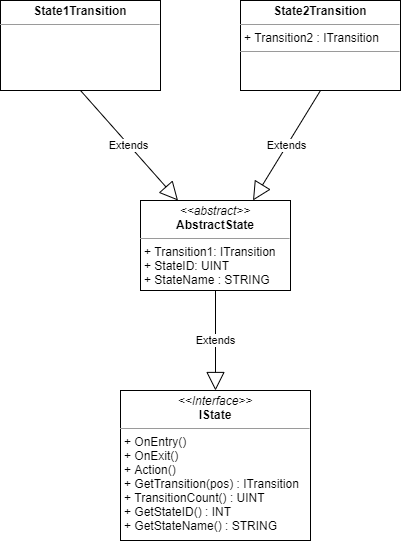

The diagram above was exported from draw.io. Its source (the exported page's mxGraphModel, read from the mxfile embedded in the PNG):
<mxGraphModel dx="402" dy="1738" grid="1" gridSize="10" guides="1" tooltips="1" connect="1" arrows="1" fold="1" page="1" pageScale="1" pageWidth="827" pageHeight="1169" math="0" shadow="0">
  <root>
    <mxCell id="0" />
    <mxCell id="1" parent="0" />
    <mxCell id="5" value="&lt;p style=&quot;margin: 0px ; margin-top: 4px ; text-align: center&quot;&gt;&lt;i&gt;&amp;lt;&amp;lt;Interface&amp;gt;&amp;gt;&lt;/i&gt;&lt;br&gt;&lt;b&gt;IState&lt;/b&gt;&lt;/p&gt;&lt;hr size=&quot;1&quot;&gt;&lt;p style=&quot;margin: 0px ; margin-left: 4px&quot;&gt;&lt;span&gt;+ OnEntry()&lt;/span&gt;&lt;br&gt;&lt;/p&gt;&lt;p style=&quot;margin: 0px 0px 0px 4px&quot;&gt;+ OnExit()&lt;br&gt;&lt;/p&gt;&lt;p style=&quot;margin: 0px 0px 0px 4px&quot;&gt;+ Action()&lt;/p&gt;&lt;p style=&quot;margin: 0px 0px 0px 4px&quot;&gt;+ GetTransition(pos) : ITransition&lt;/p&gt;&lt;p style=&quot;margin: 0px 0px 0px 4px&quot;&gt;+ TransitionCount() : UINT&lt;/p&gt;&lt;p style=&quot;margin: 0px 0px 0px 4px&quot;&gt;+ GetStateID() : INT&lt;/p&gt;&lt;p style=&quot;margin: 0px 0px 0px 4px&quot;&gt;+ GetStateName() : STRING&lt;/p&gt;&lt;p style=&quot;margin: 0px 0px 0px 4px&quot;&gt;&lt;br&gt;&lt;/p&gt;&lt;div&gt;&lt;br&gt;&lt;/div&gt;" style="verticalAlign=top;align=left;overflow=fill;fontSize=12;fontFamily=Helvetica;html=1;" parent="1" vertex="1">
      <mxGeometry x="180" y="280" width="190" height="150" as="geometry" />
    </mxCell>
    <mxCell id="6" value="Extends" style="endArrow=block;endSize=16;endFill=0;html=1;entryX=0.5;entryY=0;entryDx=0;entryDy=0;exitX=0.5;exitY=1;exitDx=0;exitDy=0;" parent="1" source="9" target="5" edge="1">
      <mxGeometry width="160" relative="1" as="geometry">
        <mxPoint x="275" y="210" as="sourcePoint" />
        <mxPoint x="430" y="220" as="targetPoint" />
      </mxGeometry>
    </mxCell>
    <mxCell id="9" value="&lt;p style=&quot;margin: 0px ; margin-top: 4px ; text-align: center&quot;&gt;&lt;i&gt;&amp;lt;&amp;lt;abstract&amp;gt;&amp;gt;&lt;/i&gt;&lt;br&gt;&lt;b&gt;AbstractState&lt;/b&gt;&lt;/p&gt;&lt;hr size=&quot;1&quot;&gt;&lt;p style=&quot;margin: 0px ; margin-left: 4px&quot;&gt;+ Transition1: ITransition&lt;br&gt;+ StateID: UINT&lt;/p&gt;&lt;p style=&quot;margin: 0px ; margin-left: 4px&quot;&gt;+ StateName : STRING&lt;/p&gt;&lt;p style=&quot;margin: 0px ; margin-left: 4px&quot;&gt;&lt;br&gt;&lt;/p&gt;" style="verticalAlign=top;align=left;overflow=fill;fontSize=12;fontFamily=Helvetica;html=1;" parent="1" vertex="1">
      <mxGeometry x="200" y="90" width="150" height="90" as="geometry" />
    </mxCell>
    <mxCell id="11" value="Extends" style="endArrow=block;endSize=16;endFill=0;html=1;entryX=0.25;entryY=0;entryDx=0;entryDy=0;exitX=0.5;exitY=1;exitDx=0;exitDy=0;" parent="1" source="12" target="9" edge="1">
      <mxGeometry width="160" relative="1" as="geometry">
        <mxPoint x="275" y="-20" as="sourcePoint" />
        <mxPoint x="285" y="290" as="targetPoint" />
      </mxGeometry>
    </mxCell>
    <mxCell id="12" value="&lt;p style=&quot;margin: 0px ; margin-top: 4px ; text-align: center&quot;&gt;&lt;b&gt;State1Transition&lt;/b&gt;&lt;/p&gt;&lt;hr size=&quot;1&quot;&gt;&lt;p style=&quot;margin: 0px ; margin-left: 4px&quot;&gt;&lt;/p&gt;&lt;p style=&quot;margin: 0px ; margin-left: 4px&quot;&gt;&lt;br&gt;&lt;/p&gt;" style="verticalAlign=top;align=left;overflow=fill;fontSize=12;fontFamily=Helvetica;html=1;" parent="1" vertex="1">
      <mxGeometry x="60" y="-110" width="160" height="90" as="geometry" />
    </mxCell>
    <mxCell id="13" value="&lt;p style=&quot;margin: 0px ; margin-top: 4px ; text-align: center&quot;&gt;&lt;b&gt;State2Transition&lt;/b&gt;&lt;/p&gt;&lt;hr size=&quot;1&quot;&gt;&lt;p style=&quot;margin: 0px ; margin-left: 4px&quot;&gt;+ Transition2 : ITransition&lt;/p&gt;&lt;hr size=&quot;1&quot;&gt;&lt;p style=&quot;margin: 0px ; margin-left: 4px&quot;&gt;&lt;br&gt;&lt;/p&gt;" style="verticalAlign=top;align=left;overflow=fill;fontSize=12;fontFamily=Helvetica;html=1;" parent="1" vertex="1">
      <mxGeometry x="300" y="-110" width="160" height="90" as="geometry" />
    </mxCell>
    <mxCell id="14" value="Extends" style="endArrow=block;endSize=16;endFill=0;html=1;entryX=0.75;entryY=0;entryDx=0;entryDy=0;exitX=0.5;exitY=1;exitDx=0;exitDy=0;" parent="1" source="13" target="9" edge="1">
      <mxGeometry width="160" relative="1" as="geometry">
        <mxPoint x="150" y="-10" as="sourcePoint" />
        <mxPoint x="247.5" y="100" as="targetPoint" />
      </mxGeometry>
    </mxCell>
  </root>
</mxGraphModel>